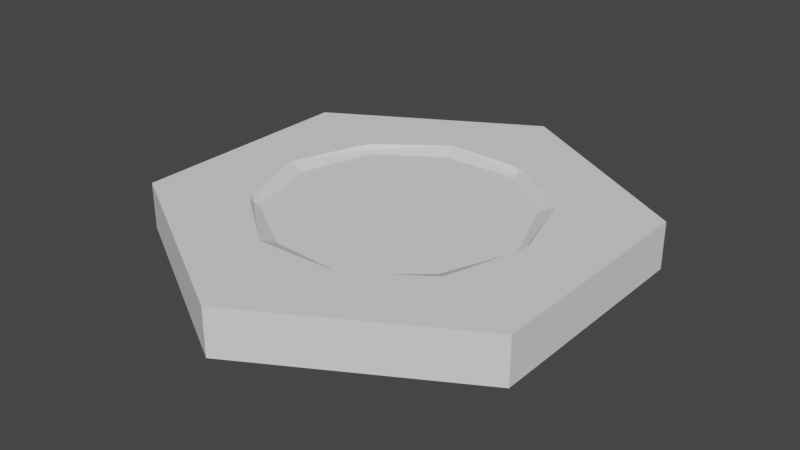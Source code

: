 # Source: waterHexagon.blend  (saved by Blender 2.93.21; exported with 4.5.12 LTS)
import bpy
from mathutils import Matrix  # noqa: F401  (used for matrix-valued properties, if any)

bpy.ops.wm.read_factory_settings(use_empty=True)
scene = bpy.context.scene
scene.name = 'Scene'

# ---- world
world_world = bpy.data.worlds.new('World'); scene.world = world_world
world_world.use_nodes = True; world_world.node_tree.nodes.clear()
_N = world_world.node_tree.nodes; _L = world_world.node_tree.links
n0 = _N.new('ShaderNodeOutputWorld'); n0.name = 'World Output'; n0.location = (300, 300)
n1 = _N.new('ShaderNodeBackground'); n1.name = 'Background'; n1.location = (10, 300)
n1.inputs[0].default_value = (0.05088, 0.05088, 0.05088, 1.0)
_L.new(n1.outputs[0], n0.inputs[0])
n0.is_active_output = True
world_world.color = (0.05088, 0.05088, 0.05088)
world_world.use_sun_shadow = False
world_world.sun_shadow_jitter_overblur = 0.0

# ---- meshes
me_cylinder = bpy.data.meshes.new('Cylinder')
me_cylinder.from_pydata([(0.0, 1.0, -1.0), (0.0, 1.0, 1.0), (0.866, 0.5, -1.0), (0.866, 0.5, 1.0), (0.866, -0.5, -1.0), (0.866, -0.5, 1.0), (-8.742e-08, -1.0, -1.0), (-8.742e-08, -1.0, 1.0), (-0.866, -0.5, -1.0), (-0.866, -0.5, 1.0), (-0.866, 0.5, -1.0), (-0.866, 0.5, 1.0), (0.0, 0.0, -0.4726), (-0.1084, -0.3336, -0.06901), (0.2838, -0.2062, -0.069), (0.1754, -0.5398, 0.8092), (0.5676, 0.0, 0.8092), (0.2838, 0.2062, -0.069), (-0.3508, 0.0, -0.069), (-0.4592, -0.3336, 0.8092), (-0.1084, 0.3336, -0.06901), (-0.4592, 0.3336, 0.8092), (0.1754, 0.5398, 0.8092), (0.5766, 0.02769, 1.0), (0.4914, 0.3155, 1.0), (0.4519, 0.3699, 1.0), (0.479, 0.348, 1.0), (0.2045, -0.5398, 1.0), (0.1519, -0.557, 1.0), (0.1519, 0.557, 1.0), (0.5766, -0.02769, 1.0), (0.4914, -0.3155, 1.0), (0.479, -0.348, 1.0), (0.4519, -0.3699, 1.0), (0.2045, 0.5398, 1.0), (-0.4828, -0.3165, 1.0), (-0.583, -0.03362, 1.0), (-0.2121, -0.5441, 1.0), (-0.4502, -0.3613, 1.0), (-0.1482, -0.5648, 1.0), (-0.1829, -0.563, 1.0), (-0.1482, 0.5648, 1.0), (-0.1829, 0.563, 1.0), (-0.2121, 0.5441, 1.0), (-0.592, 0.0, 1.0), (-0.4828, 0.3165, 1.0), (-0.583, 0.03362, 1.0), (-0.4502, 0.3613, 1.0)], [], [(0, 1, 3, 2), (2, 3, 5, 4), (4, 5, 7, 6), (6, 7, 9, 8), (25, 26, 3, 1, 11, 9, 7, 5, 32, 33, 27, 28, 39, 40, 37, 38, 35, 36, 44, 46, 45, 47, 43, 42, 41, 29, 34), (5, 3, 26, 24, 23, 30, 31, 32), (8, 9, 11, 10), (10, 11, 1, 0), (10, 0, 2, 4, 6, 8), (12, 13, 14), (16, 14, 32, 31), (12, 18, 13), (12, 20, 18), (12, 17, 20), (16, 31, 30), (15, 39, 28), (35, 19, 36), (47, 21, 43), (34, 22, 25), (22, 34, 29), (41, 22, 29), (21, 47, 45), (21, 45, 46), (19, 35, 38), (38, 37, 19), (15, 28, 27), (27, 33, 15), (23, 16, 30), (23, 24, 16), (26, 25, 22, 17), (22, 20, 17), (20, 22, 41, 42), (43, 21, 20, 42), (20, 21, 18), (44, 18, 21, 46), (36, 19, 18, 44), (18, 19, 13), (13, 19, 37, 40), (16, 24, 26, 17), (16, 17, 14), (14, 17, 12), (15, 13, 40, 39), (15, 14, 13), (15, 33, 32, 14)])
_uv = me_cylinder.uv_layers.new(name='UVMap')
_uv.uv.foreach_set('vector', [1.0, 0.5, 1.0, 1.0, 0.8333, 1.0, 0.8333, 0.5, 0.8333, 0.5, 0.8333, 1.0, 0.6667, 1.0, 0.6667, 0.5, 0.6667, 0.5, 0.6667, 1.0, 0.5, 1.0, 0.5, 0.5, 0.5, 0.5, 0.5, 1.0, 0.3333, 1.0, 0.3333, 0.5, 0.3585, 0.3388, 0.3649, 0.3335, 0.4578, 0.37, 0.25, 0.49, 0.04215, 0.37, 0.04215, 0.13, 0.25, 0.01, 0.4578, 0.13, 0.3649, 0.1665, 0.3585, 0.1612, 0.2991, 0.1204, 0.2864, 0.1163, 0.2144, 0.1144, 0.2061, 0.1149, 0.1991, 0.1194, 0.1419, 0.1633, 0.1341, 0.174, 0.1101, 0.2419, 0.1079, 0.25, 0.1101, 0.2581, 0.1341, 0.326, 0.1419, 0.3367, 0.1991, 0.3806, 0.2061, 0.3851, 0.2144, 0.3856, 0.2864, 0.3837, 0.2991, 0.3796, 0.4578, 0.13, 0.4578, 0.37, 0.3649, 0.3335, 0.3679, 0.3257, 0.3884, 0.2566, 0.3884, 0.2434, 0.3679, 0.1743, 0.3649, 0.1665, 0.3333, 0.5, 0.3333, 1.0, 0.1667, 1.0, 0.1667, 0.5, 0.1667, 0.5, 0.1667, 1.0, -8.941e-08, 1.0, -8.941e-08, 0.5, 0.5422, 0.37, 0.75, 0.49, 0.9578, 0.37, 0.9578, 0.13, 0.75, 0.01, 0.5422, 0.13, 0.1818, 0.0, 0.1364, 0.07873, 0.2273, 0.07873, 0.3636, 0.1575, 0.3182, 0.07873, 0.2736, 0.1559, 0.2819, 0.1575, 0.9091, 0.0, 0.8636, 0.07873, 0.9545, 0.07873, 0.7273, 0.0, 0.6818, 0.07873, 0.7727, 0.07873, 0.5455, 0.0, 0.5, 0.07873, 0.5909, 0.07873, 0.3636, 0.1575, 0.2819, 0.1575, 0.3575, 0.168, 0.1818, 0.1575, 0.1001, 0.1575, 0.1757, 0.168, 0.903, 0.168, 0.9091, 0.1575, 0.8273, 0.1575, 0.7212, 0.168, 0.7273, 0.1575, 0.6455, 0.1575, 0.5394, 0.168, 0.5455, 0.1575, 0.4637, 0.1575, 0.5455, 0.1575, 0.5394, 0.168, 0.5516, 0.168, 0.6272, 0.1575, 0.5455, 0.1575, 0.5516, 0.168, 0.7273, 0.1575, 0.7212, 0.168, 0.7334, 0.168, 0.7273, 0.1575, 0.7334, 0.168, 0.809, 0.1575, 0.9091, 0.1575, 0.903, 0.168, 0.9152, 0.168, 0.9152, 0.168, 0.9908, 0.1575, 0.9091, 0.1575, 0.1818, 0.1575, 0.1757, 0.168, 0.1879, 0.168, 0.1879, 0.168, 0.2636, 0.1575, 0.1818, 0.1575, 0.3697, 0.168, 0.3636, 0.1575, 0.3575, 0.168, 0.3697, 0.168, 0.4454, 0.1575, 0.3636, 0.1575, 0.4554, 0.1559, 0.4637, 0.1575, 0.5455, 0.1575, 0.5, 0.07873, 0.5455, 0.1575, 0.5909, 0.07873, 0.5, 0.07873, 0.5909, 0.07873, 0.5455, 0.1575, 0.6272, 0.1575, 0.6355, 0.1559, 0.6455, 0.1575, 0.7273, 0.1575, 0.6818, 0.07873, 0.6373, 0.1559, 0.6818, 0.07873, 0.7273, 0.1575, 0.7727, 0.07873, 0.8173, 0.1559, 0.7727, 0.07873, 0.7273, 0.1575, 0.809, 0.1575, 0.8273, 0.1575, 0.9091, 0.1575, 0.8636, 0.07873, 0.8191, 0.1559, 0.8636, 0.07873, 0.9091, 0.1575, 0.9545, 0.07873, 0.9545, 0.07873, 0.9091, 0.1575, 0.9908, 0.1575, 0.9991, 0.1559, 0.3636, 0.1575, 0.4454, 0.1575, 0.4537, 0.1559, 0.4091, 0.07873, 0.3636, 0.1575, 0.4091, 0.07873, 0.3182, 0.07873, 0.3182, 0.07873, 0.4091, 0.07873, 0.3636, 0.0, 0.1818, 0.1575, 0.1364, 0.07873, 0.0918, 0.1559, 0.1001, 0.1575, 0.1818, 0.1575, 0.2273, 0.07873, 0.1364, 0.07873, 0.1818, 0.1575, 0.2636, 0.1575, 0.2718, 0.1559, 0.2273, 0.07873])
me_cylinder.use_remesh_fix_poles = True
me_cylinder.use_remesh_preserve_attributes = False
me_cylinder.update()
me_plane_004 = bpy.data.meshes.new('Plane.004')
me_plane_004.from_pydata([(-1.0, -1.0, 0.0), (1.0, -1.0, 0.0), (-1.0, 1.0, 0.0), (1.0, 1.0, 0.0)], [], [(0, 1, 3, 2)])
_uv = me_plane_004.uv_layers.new(name='UVMap')
_uv.uv.foreach_set('vector', [0.0, 0.0, 1.0, 0.0, 1.0, 1.0, 0.0, 1.0])
me_plane_004.use_remesh_fix_poles = True
me_plane_004.use_remesh_preserve_attributes = False
me_plane_004.update()

# ---- objects
ob_cylinder = bpy.data.objects.new('Cylinder', me_cylinder)
ob_plane = bpy.data.objects.new('Plane', me_plane_004)

# ---- transforms, parenting, visibility, modifiers, constraints
ob_cylinder.location = (0.0, 0.0, -0.1)
ob_cylinder.rotation_euler = (0.0, -1.192e-07, 0.0)
ob_cylinder.scale = (1.0, 1.0, 0.1)
ob_plane.location = (0.0, 0.0, -0.02881)
ob_plane.scale = (0.6232, 0.6232, 0.6232)

# ---- collection membership
scene.collection.objects.link(ob_cylinder)
scene.collection.objects.link(ob_plane)

# ---- scene / render settings (as saved in the file)
scene.frame_start = 1; scene.frame_end = 250; scene.frame_set(1)
scene.render.engine = 'BLENDER_EEVEE_NEXT'
scene.cycles.use_denoising = False
scene.cycles.samples = 128
scene.cycles.sampling_pattern = 'TABULATED_SOBOL'
scene.cycles.use_adaptive_sampling = False
scene.cycles.use_light_tree = False
scene.view_settings.view_transform = 'Filmic'
bpy.context.view_layer.update()

# ---- added for rendering (the .blend has no active camera and no usable light): camera, sun
cam_auto = bpy.data.cameras.new('AutoCamera')
cam_auto.lens = 50.0
cam_auto.sensor_width = 36.0
cam_auto.clip_end = 1000.0
ob_auto_camera = bpy.data.objects.new('AutoCamera', cam_auto)
scene.collection.objects.link(ob_auto_camera)
ob_auto_camera.location = (2.4549, -2.94588, 1.86392)
ob_auto_camera.rotation_euler = (1.09748, -7.21219e-08, 0.694738)
scene.camera = ob_auto_camera
light_auto_sun = bpy.data.lights.new('AutoSun', 'SUN')
light_auto_sun.energy = 3.0
light_auto_sun.angle = 0.0523599
ob_auto_sun = bpy.data.objects.new('AutoSun', light_auto_sun)
scene.collection.objects.link(ob_auto_sun)
ob_auto_sun.rotation_euler = (0.872665, 0.174533, 0.523599)
bpy.context.view_layer.update()
